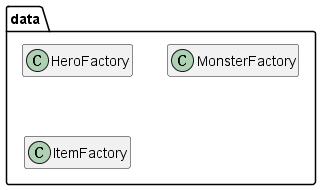

The diagram above was rendered by PlantUML. Its source (embedded in the PNG):
@startuml pkg_data
skinparam classAttributeIconSize 0
skinparam linetype ortho
hide members
top to bottom direction

package "data" {
  class HeroFactory
  class MonsterFactory
  class ItemFactory
}
@enduml